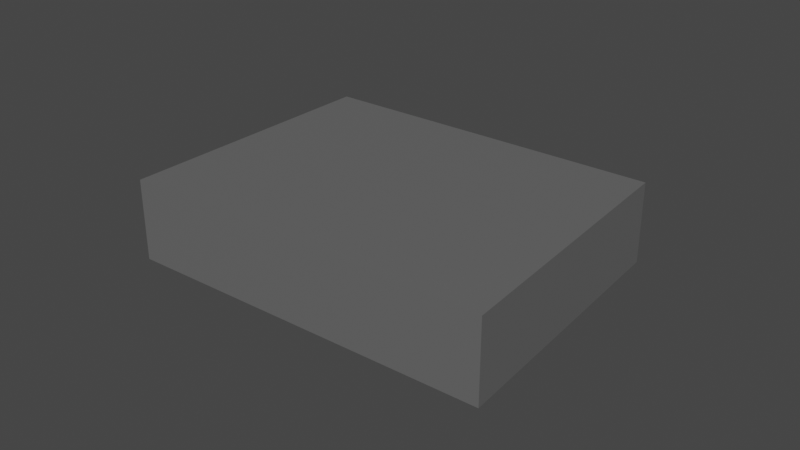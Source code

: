# Source: d5_armadura_plataforma_2.blend  (saved by Blender 3.4.6; exported with 4.5.12 LTS)
import bpy
from mathutils import Matrix  # noqa: F401  (used for matrix-valued properties, if any)

bpy.ops.wm.read_factory_settings(use_empty=True)
scene = bpy.context.scene
scene.name = 'Scene'

# ---- collections
col_terreno_caverna = bpy.data.collections.new('terreno caverna'); scene.collection.children.link(col_terreno_caverna)

# ---- materials (node trees are filled in below, after node groups)
mat_caverna = bpy.data.materials.new('caverna')
mat_caverna.use_transparent_shadow = False

# ---- material node trees
mat_caverna.use_nodes = True; mat_caverna.node_tree.nodes.clear()
_N = mat_caverna.node_tree.nodes; _L = mat_caverna.node_tree.links
n0 = _N.new('ShaderNodeBsdfPrincipled'); n0.name = 'Principled BSDF'; n0.location = (10, 300)
n0.distribution = 'GGX'
n0.subsurface_method = 'RANDOM_WALK_SKIN'
n0.inputs[0].default_value = (0.1329, 0.1329, 0.1329, 1.0)
n0.inputs[3].default_value = 1.45
n0.inputs[27].default_value = (0.0, 0.0, 0.0, 1.0)
n0.inputs[28].default_value = 1.0
n1 = _N.new('ShaderNodeOutputMaterial'); n1.name = 'Material Output'; n1.location = (300, 300)
_L.new(n0.outputs[0], n1.inputs[0])
n1.is_active_output = True

# ---- world
world_world = bpy.data.worlds.new('World'); scene.world = world_world
world_world.use_nodes = True; world_world.node_tree.nodes.clear()
_N = world_world.node_tree.nodes; _L = world_world.node_tree.links
n0 = _N.new('ShaderNodeOutputWorld'); n0.name = 'World Output'; n0.location = (300, 300)
n1 = _N.new('ShaderNodeBackground'); n1.name = 'Background'; n1.location = (10, 300)
n1.inputs[0].default_value = (0.05088, 0.05088, 0.05088, 1.0)
_L.new(n1.outputs[0], n0.inputs[0])
n0.is_active_output = True
world_world.color = (0.05088, 0.05088, 0.05088)
world_world.use_sun_shadow = False
world_world.sun_shadow_jitter_overblur = 0.0

# ---- meshes
me_cube_012 = bpy.data.meshes.new('Cube.012')
me_cube_012.from_pydata([(5.299, -2.489, -1.018), (5.299, -2.489, 1.018), (3.624, 4.252, -1.018), (3.624, 4.252, 1.018), (-3.878, -4.296, 1.018), (-3.878, -4.296, -1.018), (-5.045, 2.532, -1.018), (-5.045, 2.532, 1.018)], [], [(4, 7, 6, 5), (2, 0, 5, 6), (3, 2, 6, 7), (0, 1, 4, 5), (1, 3, 7, 4), (0, 2, 3, 1)])
_uv = me_cube_012.uv_layers.new(name='UVMap')
_uv.uv.foreach_set('vector', [0.0, 0.0, 0.0, 0.0, 0.0, 0.0, 0.0, 0.0, 0.0, 0.0, 0.0, 0.0, 0.0, 0.0, 0.0, 0.0, 0.0, 0.0, 0.0, 0.0, 0.0, 0.0, 0.0, 0.0, 0.0, 0.0, 0.0, 0.0, 0.0, 0.0, 0.0, 0.0, 0.0, 0.0, 0.0, 0.0, 0.0, 0.0, 0.0, 0.0, 0.0, 0.0, 0.0, 0.0, 0.0, 0.0, 0.0, 0.0])
me_cube_012.materials.append(mat_caverna)
me_cube_012.update()
arm_armature_007 = bpy.data.armatures.new('Armature.007')  # bones are not reproduced

# ---- objects
ob_d5_armadura_plataforma_2 = bpy.data.objects.new('d5 armadura plataforma 2', arm_armature_007)
ob_d5_plataforma_2 = bpy.data.objects.new('d5 plataforma 2', me_cube_012)

# ---- transforms, parenting, visibility, modifiers, constraints
ob_d5_armadura_plataforma_2.location = (-54.24, -217.5, -6.649)
ob_d5_armadura_plataforma_2.rotation_euler = (-0.0, -1.571, 0.0)
ob_d5_armadura_plataforma_2.scale = (8.568, 8.568, 8.568)
ob_d5_armadura_plataforma_2.show_in_front = True
ob_d5_plataforma_2.parent = ob_d5_armadura_plataforma_2
ob_d5_plataforma_2.matrix_parent_inverse = Matrix(((8.811e-09, -0.0, 0.1167, 0.776), (-0.0, 0.1167, -0.0, 25.38), (-0.1167, -0.0, 8.811e-09, -6.33), (-0.0, -0.0, -0.0, 1.0)))
ob_d5_plataforma_2.location = (-59.02, -217.8, -6.653)
ob_d5_plataforma_2.rotation_euler = (0.0, -0.0, -0.1691)
ob_d5_plataforma_2.scale = (1.07, 1.07, 1.07)
_vg = ob_d5_plataforma_2.vertex_groups.new(name='Bone')
_vg.add([0, 1, 2, 3, 4, 5, 6, 7], 1.0, 'REPLACE')
_m = ob_d5_plataforma_2.modifiers.new('Armature', 'ARMATURE')
_m.object = ob_d5_armadura_plataforma_2

# ---- collection membership
col_terreno_caverna.objects.link(ob_d5_armadura_plataforma_2)
col_terreno_caverna.objects.link(ob_d5_plataforma_2)

# ---- scene / render settings (as saved in the file)
scene.frame_start = 1; scene.frame_end = 90; scene.frame_set(0)
scene.render.engine = 'BLENDER_EEVEE_NEXT'
scene.cycles.sampling_pattern = 'TABULATED_SOBOL'
scene.cycles.use_light_tree = False
scene.view_settings.view_transform = 'Filmic'
bpy.context.view_layer.update()

# ---- added for rendering (the .blend has no active camera and no usable light): camera, sun
cam_auto = bpy.data.cameras.new('AutoCamera')
cam_auto.lens = 50.0
cam_auto.sensor_width = 36.0
cam_auto.clip_end = 1000.0
ob_auto_camera = bpy.data.objects.new('AutoCamera', cam_auto)
scene.collection.objects.link(ob_auto_camera)
ob_auto_camera.location = (-43.464, -236.352, 5.68605)
ob_auto_camera.rotation_euler = (1.09748, -7.21219e-08, 0.694738)
scene.camera = ob_auto_camera
light_auto_sun = bpy.data.lights.new('AutoSun', 'SUN')
light_auto_sun.energy = 3.0
light_auto_sun.angle = 0.0523599
ob_auto_sun = bpy.data.objects.new('AutoSun', light_auto_sun)
scene.collection.objects.link(ob_auto_sun)
ob_auto_sun.rotation_euler = (0.872665, 0.174533, 0.523599)
bpy.context.view_layer.update()
